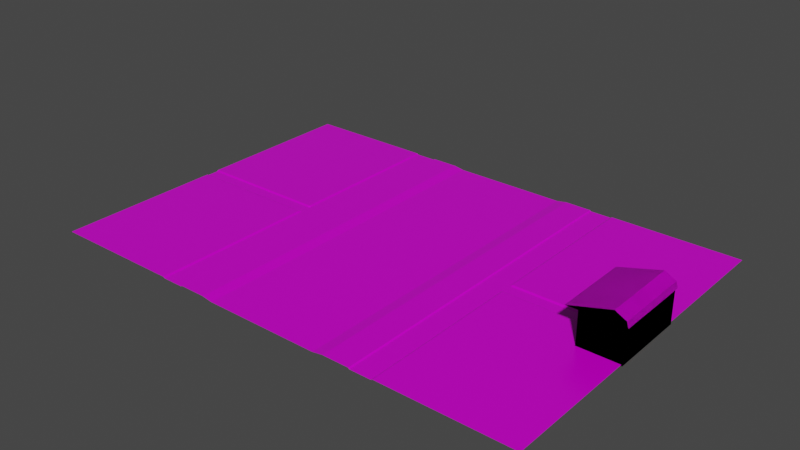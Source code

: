 # Source: Map.blend  (saved by Blender 2.93.21; exported with 4.5.12 LTS)
import bpy
from mathutils import Matrix  # noqa: F401  (used for matrix-valued properties, if any)

bpy.ops.wm.read_factory_settings(use_empty=True)
scene = bpy.context.scene
scene.name = 'Scene'

# ---- collections
col_collection = bpy.data.collections.new('Collection'); scene.collection.children.link(col_collection)

# ---- images (referenced by path relative to the original .blend; pixels are not part of the script)
import os
ASSET_DIR = os.environ.get("B2B_ASSET_DIR", "")  # directory of the original .blend (textures are referenced by path, not embedded)
HERE = os.path.dirname(os.path.abspath(__file__))  # packed textures are extracted next to this script under _unpacked/

def load_image(name, relpath, width, height, colorspace="sRGB"):
    """Load a texture the original file referenced (path relative to the .blend, or extracted next to this script)."""
    p = next((c for c in (os.path.join(HERE, relpath), os.path.join(ASSET_DIR, relpath)) if relpath and os.path.exists(c)), "")
    if p:
        img = bpy.data.images.load(p, check_existing=True)
        img.name = name
    else:  # same state as the original file: an image datablock whose file is absent (Cycles renders it pink)
        img = bpy.data.images.new(name, width, height)
        img.source = "FILE"
        img.filepath = "//" + (relpath or name)
    img.colorspace_settings.name = colorspace
    return img
img_none_base_color_png = load_image('None_Base_color.png', 'Map floor/Texture/None_Base_color.png', 1024, 1024, 'sRGB')
img_none_metallic_png = load_image('None_Metallic.png', 'Map floor/Texture/None_Metallic.png', 1024, 1024, 'sRGB')
img_none_roughness_png = load_image('None_Roughness.png', 'Map floor/Texture/None_Roughness.png', 1024, 1024, 'sRGB')
img_none_height_png = load_image('None_Height.png', 'Map floor/Texture/None_Height.png', 1024, 1024, 'sRGB')
img_none_height_png_001 = load_image('None_Height.png.001', 'Building/Building 1 Texture/None_Height.png', 1024, 1024, 'sRGB')
img_none_base_color_png_001 = load_image('None_Base_color.png.001', 'Building/Building 1 Texture/None_Base_color.png', 1024, 1024, 'sRGB')
img_none_metallic_png_001 = load_image('None_Metallic.png.001', 'Building/Building 1 Texture/None_Metallic.png', 1024, 1024, 'sRGB')
img_none_roughness_png_001 = load_image('None_Roughness.png.001', 'Building/Building 1 Texture/None_Roughness.png', 1024, 1024, 'sRGB')
img_none_base_color_png_003 = load_image('None_Base_color.png.003', 'Building/Building 2 Texture/None_Base_color.png', 1024, 1024, 'sRGB')
img_none_metallic_png_003 = load_image('None_Metallic.png.003', 'Building/Building 2 Texture/None_Metallic.png', 1024, 1024, 'sRGB')
img_none_roughness_png_003 = load_image('None_Roughness.png.003', 'Building/Building 2 Texture/None_Roughness.png', 1024, 1024, 'sRGB')
img_none_height_png_003 = load_image('None_Height.png.003', 'Building/Building 2 Texture/None_Height.png', 1024, 1024, 'sRGB')

# ---- materials (node trees are filled in below, after node groups)
mat_material = bpy.data.materials.new('Material')
mat_material.use_transparent_shadow = False
mat_material_001 = bpy.data.materials.new('Material.001')
mat_material_001.use_transparent_shadow = False
mat_material_003 = bpy.data.materials.new('Material.003')
mat_material_003.use_transparent_shadow = False

# ---- material node trees
mat_material.use_nodes = True; mat_material.node_tree.nodes.clear()
_N = mat_material.node_tree.nodes; _L = mat_material.node_tree.links
n0 = _N.new('ShaderNodeBsdfPrincipled'); n0.name = 'Principled BSDF'; n0.location = (10, 300)
n0.distribution = 'GGX'
n0.subsurface_method = 'BURLEY'
n0.inputs[3].default_value = 1.45
n0.inputs[27].default_value = (0.0, 0.0, 0.0, 1.0)
n0.inputs[28].default_value = 1.0
n1 = _N.new('ShaderNodeOutputMaterial'); n1.name = 'Material Output'; n1.location = (300, 300)
n2 = _N.new('ShaderNodeTexImage'); n2.name = 'Image Texture'; n2.location = (-448, 420)
n2.image = img_none_base_color_png
n3 = _N.new('ShaderNodeTexImage'); n3.name = 'Image Texture.001'; n3.location = (-846, 387)
n3.image = img_none_metallic_png
n4 = _N.new('ShaderNodeTexImage'); n4.name = 'Image Texture.002'; n4.location = (-846, 141)
n4.image = img_none_roughness_png
n5 = _N.new('ShaderNodeTexImage'); n5.name = 'Image Texture.003'; n5.location = (-836, -136)
n5.image = img_none_height_png
n6 = _N.new('ShaderNodeBump'); n6.name = 'Bump'; n6.location = (-409, -136)
n6.inputs[1].default_value = 1.0
n6.inputs[2].default_value = 1.0
_L.new(n0.outputs[0], n1.inputs[0])
_L.new(n2.outputs[0], n0.inputs[0])
_L.new(n3.outputs[0], n0.inputs[1])
_L.new(n4.outputs[0], n0.inputs[2])
_L.new(n5.outputs[0], n6.inputs[3])
_L.new(n6.outputs[0], n0.inputs[5])
n1.is_active_output = True
mat_material_001.use_nodes = True; mat_material_001.node_tree.nodes.clear()
_N = mat_material_001.node_tree.nodes; _L = mat_material_001.node_tree.links
n0 = _N.new('ShaderNodeBsdfPrincipled'); n0.name = 'Principled BSDF'; n0.location = (10, 300)
n0.distribution = 'GGX'
n0.subsurface_method = 'BURLEY'
n0.inputs[3].default_value = 1.45
n0.inputs[27].default_value = (0.0, 0.0, 0.0, 1.0)
n0.inputs[28].default_value = 1.0
n1 = _N.new('ShaderNodeOutputMaterial'); n1.name = 'Material Output'; n1.location = (300, 300)
n2 = _N.new('ShaderNodeTexImage'); n2.name = 'Image Texture.001'; n2.location = (-612, -296)
n2.image = img_none_height_png_001
n3 = _N.new('ShaderNodeBump'); n3.name = 'Bump'; n3.location = (-307, -212)
n3.inputs[1].default_value = 1.0
n3.inputs[2].default_value = 1.0
n4 = _N.new('ShaderNodeTexImage'); n4.name = 'Image Texture'; n4.location = (-550, 402)
n4.image = img_none_base_color_png_001
n5 = _N.new('ShaderNodeTexImage'); n5.name = 'Image Texture.002'; n5.location = (-513, 135)
n5.image = img_none_metallic_png_001
n6 = _N.new('ShaderNodeTexImage'); n6.name = 'Image Texture.003'; n6.location = (-837, 40)
n6.image = img_none_roughness_png_001
_L.new(n0.outputs[0], n1.inputs[0])
_L.new(n4.outputs[0], n0.inputs[0])
_L.new(n2.outputs[0], n3.inputs[3])
_L.new(n3.outputs[0], n0.inputs[5])
_L.new(n5.outputs[0], n0.inputs[1])
_L.new(n6.outputs[0], n0.inputs[2])
n1.is_active_output = True
mat_material_003.use_nodes = True; mat_material_003.node_tree.nodes.clear()
_N = mat_material_003.node_tree.nodes; _L = mat_material_003.node_tree.links
n0 = _N.new('ShaderNodeBsdfPrincipled'); n0.name = 'Principled BSDF'; n0.location = (10, 300)
n0.distribution = 'GGX'
n0.subsurface_method = 'BURLEY'
n0.inputs[3].default_value = 1.45
n0.inputs[27].default_value = (0.0, 0.0, 0.0, 1.0)
n0.inputs[28].default_value = 1.0
n1 = _N.new('ShaderNodeOutputMaterial'); n1.name = 'Material Output'; n1.location = (300, 300)
n2 = _N.new('ShaderNodeTexImage'); n2.name = 'Image Texture'; n2.location = (-520, 306)
n2.image = img_none_base_color_png_003
n3 = _N.new('ShaderNodeTexImage'); n3.name = 'Image Texture.002'; n3.location = (-878, 128)
n3.image = img_none_metallic_png_003
n4 = _N.new('ShaderNodeTexImage'); n4.name = 'Image Texture.003'; n4.location = (-575, 63)
n4.image = img_none_roughness_png_003
n5 = _N.new('ShaderNodeBump'); n5.name = 'Bump'; n5.location = (-444, -206)
n5.inputs[1].default_value = 1.0
n5.inputs[2].default_value = 1.0
n6 = _N.new('ShaderNodeTexImage'); n6.name = 'Image Texture.001'; n6.location = (-831, -305)
n6.image = img_none_height_png_003
_L.new(n0.outputs[0], n1.inputs[0])
_L.new(n2.outputs[0], n0.inputs[0])
_L.new(n6.outputs[0], n5.inputs[3])
_L.new(n5.outputs[0], n0.inputs[5])
_L.new(n3.outputs[0], n0.inputs[1])
_L.new(n4.outputs[0], n0.inputs[2])
n1.is_active_output = True

# ---- world
world_world = bpy.data.worlds.new('World'); scene.world = world_world
world_world.use_nodes = True; world_world.node_tree.nodes.clear()
_N = world_world.node_tree.nodes; _L = world_world.node_tree.links
n0 = _N.new('ShaderNodeOutputWorld'); n0.name = 'World Output'; n0.location = (300, 300)
n1 = _N.new('ShaderNodeBackground'); n1.name = 'Background'; n1.location = (10, 300)
n1.inputs[0].default_value = (0.05088, 0.05088, 0.05088, 1.0)
_L.new(n1.outputs[0], n0.inputs[0])
n0.is_active_output = True
world_world.color = (0.05088, 0.05088, 0.05088)
world_world.use_sun_shadow = False
world_world.sun_shadow_jitter_overblur = 0.0

# ---- meshes
me_cube_001 = bpy.data.meshes.new('Cube.001')
me_cube_001.from_pydata([(13.82, -0.6405, 0.2882), (13.82, 0.6405, 0.2882), (29.02, -20.07, 0.4004), (29.02, 20.07, 0.4004), (6.69, 20.07, 0.1969), (11.01, -0.6405, 0.4004), (11.01, 0.6405, 0.4004), (6.69, -20.07, 0.1969), (11.13, -20.07, 0.2882), (13.58, -20.07, 0.2882), (13.58, 20.07, 0.2882), (11.13, 20.07, 0.2882), (7.912, -0.6405, 0.4004), (7.912, 0.6405, 0.4004), (13.58, -0.6405, 0.2882), (13.58, 0.6405, 0.2882), (11.13, -0.6405, 0.2882), (11.13, 0.6405, 0.2882), (7.912, 20.07, 0.4004), (7.912, -20.07, 0.4004), (11.01, -20.07, 0.4004), (11.01, 20.07, 0.4004), (6.69, -0.6405, 0.1969), (6.69, 0.6405, 0.1969), (13.82, -20.07, 0.4004), (13.82, 20.07, 0.4004), (29.02, 0.6405, 0.2882), (29.02, -0.6405, 0.2882), (29.02, 0.8555, 0.4004), (13.82, 0.8555, 0.4004), (11.13, 0.8555, 0.2882), (13.58, 0.8555, 0.2882), (7.912, 0.8555, 0.4004), (6.69, 0.8555, 0.1969), (11.01, 0.8555, 0.4004), (6.69, -0.8555, 0.1969), (11.13, -0.8555, 0.2882), (13.58, -0.8555, 0.2882), (7.912, -0.8555, 0.4004), (11.01, -0.8555, 0.4004), (13.82, -0.8555, 0.4004), (29.02, -0.8555, 0.4004), (-13.82, -0.6405, 0.2882), (-13.82, 0.6405, 0.2882), (-29.02, -20.07, 0.4004), (-29.02, 20.07, 0.4004), (-6.69, 20.07, 0.1969), (-11.01, -0.6405, 0.4004), (-11.01, 0.6405, 0.4004), (-6.69, -20.07, 0.1969), (-11.13, -20.07, 0.2882), (-13.58, -20.07, 0.2882), (-13.58, 20.07, 0.2882), (-11.13, 20.07, 0.2882), (-7.912, -0.6405, 0.4004), (-7.912, 0.6405, 0.4004), (-13.58, -0.6405, 0.2882), (-13.58, 0.6405, 0.2882), (-11.13, -0.6405, 0.2882), (-11.13, 0.6405, 0.2882), (-7.912, 20.07, 0.4004), (-7.912, -20.07, 0.4004), (-11.01, -20.07, 0.4004), (-11.01, 20.07, 0.4004), (-6.69, -0.6405, 0.1969), (-6.69, 0.6405, 0.1969), (-13.82, -20.07, 0.4004), (-13.82, 20.07, 0.4004), (-29.02, 0.6405, 0.2882), (-29.02, -0.6405, 0.2882), (0.0, 20.07, 0.1969), (0.0, -20.07, 0.1969), (0.0, 0.6405, 0.1969), (0.0, -0.6405, 0.1969), (-29.02, 0.8555, 0.4004), (0.0, 0.8555, 0.1969), (-13.82, 0.8555, 0.4004), (-11.13, 0.8555, 0.2882), (-13.58, 0.8555, 0.2882), (-7.912, 0.8555, 0.4004), (-6.69, 0.8555, 0.1969), (-11.01, 0.8555, 0.4004), (-6.69, -0.8555, 0.1969), (-11.13, -0.8555, 0.2882), (-13.58, -0.8555, 0.2882), (-7.912, -0.8555, 0.4004), (-11.01, -0.8555, 0.4004), (-13.82, -0.8555, 0.4004), (-29.02, -0.8555, 0.4004), (0.0, -0.8555, 0.1969)], [], [(72, 73, 22, 23), (40, 24, 2, 41), (75, 72, 23, 33), (17, 16, 14, 15), (89, 71, 7, 35), (23, 22, 12, 13), (6, 5, 16, 17), (39, 20, 8, 36), (36, 8, 9, 37), (13, 12, 5, 6), (32, 13, 6, 34), (35, 7, 19, 38), (30, 17, 15, 31), (34, 6, 17, 30), (38, 19, 20, 39), (33, 23, 13, 32), (31, 15, 1, 29), (37, 9, 24, 40), (15, 14, 0, 1), (29, 1, 26, 28), (1, 0, 27, 26), (25, 29, 28, 3), (10, 31, 29, 25), (4, 33, 32, 18), (21, 34, 30, 11), (11, 30, 31, 10), (18, 32, 34, 21), (70, 75, 33, 4), (14, 37, 40, 0), (12, 38, 39, 5), (22, 35, 38, 12), (16, 36, 37, 14), (5, 39, 36, 16), (73, 89, 35, 22), (0, 40, 41, 27), (72, 65, 64, 73), (87, 88, 44, 66), (75, 80, 65, 72), (59, 57, 56, 58), (89, 82, 49, 71), (65, 55, 54, 64), (48, 59, 58, 47), (86, 83, 50, 62), (83, 84, 51, 50), (55, 48, 47, 54), (79, 81, 48, 55), (82, 85, 61, 49), (77, 78, 57, 59), (81, 77, 59, 48), (85, 86, 62, 61), (80, 79, 55, 65), (78, 76, 43, 57), (84, 87, 66, 51), (57, 43, 42, 56), (76, 74, 68, 43), (43, 68, 69, 42), (67, 45, 74, 76), (52, 67, 76, 78), (46, 60, 79, 80), (63, 53, 77, 81), (53, 52, 78, 77), (60, 63, 81, 79), (70, 46, 80, 75), (56, 42, 87, 84), (54, 47, 86, 85), (64, 54, 85, 82), (58, 56, 84, 83), (47, 58, 83, 86), (73, 64, 82, 89), (42, 69, 88, 87)])
_uv = me_cube_001.uv_layers.new(name='UVMap')
_uv.uv.foreach_set('vector', [0.7749, 0.376, 0.7749, 0.4008, 0.6455, 0.4008, 0.6455, 0.376, 0.6222, 0.4106, 0.6387, 0.7629, 0.3465, 0.7813, 0.3232, 0.4119, 0.7749, 0.3718, 0.7749, 0.376, 0.6455, 0.376, 0.6455, 0.3718, 0.9998, 0.376, 0.9998, 0.4008, 0.9525, 0.4008, 0.9525, 0.376, 0.7749, 0.4049, 0.7749, 0.7765, 0.6455, 0.7765, 0.6455, 0.4049, 0.3635, 0.88, 0.3912, 0.8802, 0.391, 0.9069, 0.3633, 0.9067, 0.3614, 0.9732, 0.3917, 0.9728, 0.3917, 0.977, 0.3616, 0.9774, 0.3968, 0.9725, 0.7482, 0.9623, 0.7484, 0.9684, 0.397, 0.9772, 0.9998, 0.4049, 0.9998, 0.7765, 0.9525, 0.7765, 0.9525, 0.4049, 0.3633, 0.9067, 0.391, 0.9069, 0.3917, 0.9728, 0.3614, 0.9732, 0.3587, 0.9066, 0.3633, 0.9067, 0.3614, 0.9732, 0.3563, 0.9729, 0.3954, 0.8841, 0.7483, 0.8824, 0.7484, 0.9052, 0.3955, 0.9069, 0.9998, 0.3718, 0.9998, 0.376, 0.9525, 0.376, 0.9525, 0.3718, 0.3563, 0.9729, 0.3614, 0.9732, 0.3616, 0.9774, 0.3561, 0.9777, 0.3955, 0.9069, 0.7484, 0.9052, 0.7482, 0.9623, 0.3968, 0.9725, 0.3593, 0.88, 0.3639, 0.8801, 0.3633, 0.9067, 0.3587, 0.9066, 0.6277, 0.3733, 0.6275, 0.3781, 0.6223, 0.3781, 0.6218, 0.3728, 0.628, 0.41, 0.6451, 0.7626, 0.6387, 0.7629, 0.6222, 0.4106, 0.6275, 0.3781, 0.6278, 0.4052, 0.6226, 0.4053, 0.6223, 0.3781, 0.6218, 0.3728, 0.6223, 0.3781, 0.3229, 0.3817, 0.3229, 0.3766, 0.6223, 0.3781, 0.6226, 0.4053, 0.3232, 0.4066, 0.3229, 0.3817, 0.6388, 0.01594, 0.6218, 0.3728, 0.3229, 0.3766, 0.3371, 0.0002375, 0.6451, 0.01623, 0.6277, 0.3733, 0.6218, 0.3728, 0.6388, 0.01594, 0.001055, 0.8806, 0.3589, 0.8835, 0.3587, 0.9066, 0.000865, 0.9036, 0.000391, 0.9612, 0.3563, 0.9729, 0.3561, 0.9777, 0.0002375, 0.9675, 0.9998, 0.0002375, 0.9998, 0.3718, 0.9525, 0.3718, 0.9525, 0.0002375, 0.000865, 0.9036, 0.3587, 0.9066, 0.3563, 0.9729, 0.000391, 0.9612, 0.7749, 0.0002384, 0.7749, 0.3718, 0.6455, 0.3718, 0.6455, 0.0002375, 0.6278, 0.4052, 0.628, 0.41, 0.6222, 0.4106, 0.6226, 0.4053, 0.391, 0.9069, 0.3955, 0.9069, 0.3968, 0.9725, 0.3917, 0.9728, 0.3908, 0.8806, 0.3954, 0.8805, 0.3955, 0.9069, 0.391, 0.9069, 0.9998, 0.4008, 0.9998, 0.4049, 0.9525, 0.4049, 0.9525, 0.4008, 0.3917, 0.9728, 0.3968, 0.9725, 0.397, 0.9772, 0.3917, 0.977, 0.7749, 0.4008, 0.7749, 0.4049, 0.6455, 0.4049, 0.6455, 0.4008, 0.6226, 0.4053, 0.6222, 0.4106, 0.3232, 0.4119, 0.3232, 0.4066, 0.7749, 0.376, 0.9043, 0.376, 0.9043, 0.4008, 0.7749, 0.4008, 0.2996, 0.371, 0.0005444, 0.3696, 0.02382, 0.0002375, 0.3161, 0.01866, 0.7749, 0.3718, 0.9043, 0.3718, 0.9043, 0.376, 0.7749, 0.376, 0.9048, 0.376, 0.952, 0.376, 0.952, 0.4008, 0.9048, 0.4008, 0.7749, 0.4049, 0.9043, 0.4049, 0.9043, 0.7765, 0.7749, 0.7765, 0.3635, 0.8795, 0.3633, 0.8528, 0.391, 0.8526, 0.3912, 0.8793, 0.3614, 0.7863, 0.3616, 0.7821, 0.3917, 0.7825, 0.3917, 0.7867, 0.3968, 0.787, 0.397, 0.7823, 0.7484, 0.7911, 0.7482, 0.7972, 0.9048, 0.4049, 0.952, 0.4049, 0.952, 0.7765, 0.9048, 0.7765, 0.3633, 0.8528, 0.3614, 0.7863, 0.3917, 0.7867, 0.391, 0.8526, 0.3587, 0.8529, 0.3563, 0.7866, 0.3614, 0.7863, 0.3633, 0.8528, 0.3954, 0.8754, 0.3955, 0.8526, 0.7484, 0.8543, 0.7483, 0.8771, 0.9048, 0.3718, 0.952, 0.3718, 0.952, 0.376, 0.9048, 0.376, 0.3563, 0.7866, 0.3561, 0.7818, 0.3616, 0.7821, 0.3614, 0.7863, 0.3955, 0.8526, 0.3968, 0.787, 0.7482, 0.7972, 0.7484, 0.8543, 0.3593, 0.8794, 0.3587, 0.8529, 0.3633, 0.8528, 0.3639, 0.8793, 0.305, 0.4082, 0.2992, 0.4087, 0.2996, 0.4034, 0.3049, 0.4034, 0.3054, 0.3715, 0.2996, 0.371, 0.3161, 0.01866, 0.3224, 0.01897, 0.3049, 0.4034, 0.2996, 0.4034, 0.2999, 0.3762, 0.3052, 0.3763, 0.2992, 0.4087, 0.0002375, 0.405, 0.0002924, 0.3998, 0.2996, 0.4034, 0.2996, 0.4034, 0.0002924, 0.3998, 0.0005192, 0.375, 0.2999, 0.3762, 0.3162, 0.7656, 0.01444, 0.7813, 0.0002375, 0.405, 0.2992, 0.4087, 0.3224, 0.7653, 0.3162, 0.7656, 0.2992, 0.4087, 0.305, 0.4082, 0.001055, 0.8789, 0.0008652, 0.8558, 0.3587, 0.8529, 0.3589, 0.876, 0.000391, 0.7982, 0.0002375, 0.792, 0.3561, 0.7818, 0.3563, 0.7866, 0.9048, 0.0002375, 0.952, 0.0002375, 0.952, 0.3718, 0.9048, 0.3718, 0.0008652, 0.8558, 0.000391, 0.7982, 0.3563, 0.7866, 0.3587, 0.8529, 0.7749, 0.0002384, 0.9043, 0.0002392, 0.9043, 0.3718, 0.7749, 0.3718, 0.3052, 0.3763, 0.2999, 0.3762, 0.2996, 0.371, 0.3054, 0.3715, 0.391, 0.8526, 0.3917, 0.7867, 0.3968, 0.787, 0.3955, 0.8526, 0.3908, 0.8789, 0.391, 0.8526, 0.3955, 0.8526, 0.3954, 0.879, 0.9048, 0.4008, 0.952, 0.4008, 0.952, 0.4049, 0.9048, 0.4049, 0.3917, 0.7867, 0.3917, 0.7825, 0.397, 0.7823, 0.3968, 0.787, 0.7749, 0.4008, 0.9043, 0.4008, 0.9043, 0.4049, 0.7749, 0.4049, 0.2999, 0.3762, 0.0005192, 0.375, 0.0005444, 0.3696, 0.2996, 0.371])
me_cube_001.materials.append(mat_material)
me_cube_001.use_remesh_fix_poles = True
me_cube_001.use_remesh_preserve_attributes = False
me_cube_001.update()
me_cube = bpy.data.meshes.new('Cube')
me_cube.from_pydata([(-1.084, -1.0, -1.0), (0.4732, -1.0, 1.288), (-1.084, 1.0, -1.0), (0.4732, 1.0, 1.288), (1.0, -1.0, -1.0), (1.0, -1.0, 1.0), (1.0, 1.0, -1.0), (1.0, 1.0, 1.0), (-1.084, -0.3668, -1.0), (0.4732, -0.3668, 1.288), (1.0, -0.3668, -1.0), (1.0, -0.3668, 1.0), (-0.9645, -0.905, 0.4986), (-1.0, 0.8809, 0.6137), (1.0, 1.0, 0.6601), (1.0, -1.0, 0.6601), (1.0, -0.3668, 0.6601), (-0.9645, -0.4618, 0.4986), (-1.0, 0.8809, -0.7065), (1.0, 1.0, -0.8983), (1.0, -1.0, -0.8983), (1.0, -0.3668, -0.8983), (-0.9645, -0.4618, -0.8697), (-0.9645, -0.905, -0.8697), (-1.0, -1.0, -0.8983), (-1.0, -1.0, 0.6877), (-1.0, -0.2477, 0.6137), (-1.0, -0.2477, -0.7065), (-1.0, -0.3668, 0.6877), (-1.0, 1.0, 0.6877), (-1.0, 1.0, -0.8983), (-1.0, -0.3668, -0.8983), (-0.9668, -0.2477, 0.6137), (-0.9668, 0.8809, 0.6137), (-0.9668, 0.8809, -0.7065), (-0.9668, -0.2477, -0.7065), (-1.0, -0.929, 0.5395), (-1.0, -0.929, -0.8769), (-1.0, -0.4378, 0.5395), (-1.0, -0.4378, -0.8769), (-1.588, -1.0, 0.6877), (-1.588, 1.0, 0.6877), (1.085, 1.0, 0.709), (1.085, -1.0, 0.709), (1.085, -0.3668, 0.709), (-1.588, -0.3668, 0.6877), (-1.294, 1.0, 0.6877), (1.042, 1.0, 0.6845), (1.042, -1.0, 0.6845), (1.042, -0.3668, 0.6845), (-1.294, -0.3668, 0.6877), (-1.294, -1.0, 0.6877), (-1.448, -1.0, 0.6877), (-1.448, 1.0, 0.6877), (1.065, 1.0, 0.6974), (1.065, -1.0, 0.6974), (1.065, -0.3668, 0.6974), (-1.448, -0.3668, 0.6877), (0.4732, 0.006479, 1.288), (1.0, 0.006479, -1.0), (-1.084, 0.006479, -1.0), (1.0, 0.006479, 1.0), (1.0, 0.006479, 0.6601), (-1.0, 0.006479, 0.6877), (-1.0, 0.006479, -0.8983), (1.0, 0.006479, -0.8983), (-1.0, 0.06053, 0.6137), (-1.0, 0.06053, -0.7065), (-0.9668, 0.06053, 0.6137), (-0.9668, 0.06053, -0.7065), (1.085, 0.006479, 0.709), (-1.588, 0.006479, 0.6877), (-1.294, 0.006479, 0.6877), (1.042, 0.006479, 0.6845), (-1.448, 0.006479, 0.6877), (1.065, 0.006479, 0.6974), (-1.448, -0.3668, 0.3641), (-1.294, -0.3668, 0.3641), (-1.294, 0.006479, 0.3641), (-1.448, 0.006479, 0.3641)], [], [(71, 58, 3, 41), (41, 3, 7, 42), (44, 11, 5, 43), (43, 5, 1, 40), (8, 10, 4, 0), (11, 9, 1, 5), (61, 58, 9, 11), (60, 59, 10, 8), (70, 61, 11, 44), (40, 1, 9, 45), (23, 12, 17, 22), (65, 62, 16, 21), (20, 15, 25, 24), (21, 16, 15, 20), (30, 29, 14, 19), (67, 27, 35, 69), (60, 64, 30, 2), (2, 30, 19, 6), (10, 21, 20, 4), (4, 20, 24, 0), (59, 65, 21, 10), (0, 24, 31, 8), (36, 37, 24, 25), (38, 36, 25, 28), (39, 38, 28, 31), (37, 39, 31, 24), (66, 26, 28, 63), (18, 13, 29, 30), (26, 27, 31, 28), (67, 18, 30, 64), (69, 68, 33, 34), (13, 18, 34, 33), (27, 26, 32, 35), (66, 13, 33, 68), (23, 22, 39, 37), (22, 17, 38, 39), (17, 12, 36, 38), (12, 23, 37, 36), (52, 40, 45, 57), (75, 70, 44, 56), (55, 43, 40, 52), (56, 44, 43, 55), (53, 41, 42, 54), (74, 71, 41, 53), (63, 72, 46, 29), (29, 46, 47, 14), (16, 49, 48, 15), (15, 48, 51, 25), (62, 73, 49, 16), (25, 51, 50, 28), (72, 74, 53, 46), (46, 53, 54, 47), (49, 56, 55, 48), (48, 55, 52, 51), (73, 75, 56, 49), (51, 52, 57, 50), (47, 54, 75, 73), (74, 72, 78, 79), (14, 47, 73, 62), (28, 50, 72, 63), (57, 45, 71, 74), (54, 42, 70, 75), (26, 66, 68, 32), (35, 32, 68, 69), (27, 67, 64, 31), (13, 66, 63, 29), (6, 19, 65, 59), (8, 31, 64, 60), (18, 67, 69, 34), (19, 14, 62, 65), (42, 7, 61, 70), (2, 6, 59, 60), (7, 3, 58, 61), (45, 9, 58, 71), (77, 76, 79, 78), (50, 57, 76, 77), (57, 74, 79, 76), (72, 50, 77, 78)])
_uv = me_cube.uv_layers.new(name='UVMap')
_uv.uv.foreach_set('vector', [0.5569, 0.3033, 0.185, 0.3033, 0.185, 0.1311, 0.5569, 0.1311, 0.5569, 0.1311, 0.185, 0.1311, 0.1113, 0.05762, 0.1113, 0.005081, 0.02837, 0.3679, 0.0809, 0.3679, 0.0809, 0.4777, 0.02837, 0.4777, 0.1113, 0.6037, 0.1113, 0.5512, 0.185, 0.4777, 0.5569, 0.4777, 0.7682, 0.7509, 0.4151, 0.7509, 0.4151, 0.6436, 0.7682, 0.6436, 0.0809, 0.3679, 0.185, 0.3679, 0.185, 0.4777, 0.0809, 0.4777, 0.0809, 0.3033, 0.185, 0.3033, 0.185, 0.3679, 0.0809, 0.3679, 0.7682, 0.8141, 0.4151, 0.8141, 0.4151, 0.7509, 0.7682, 0.7509, 0.02837, 0.3033, 0.0809, 0.3033, 0.0809, 0.3679, 0.02836, 0.3679, 0.5569, 0.4777, 0.185, 0.4777, 0.185, 0.3679, 0.5569, 0.3679, 0.7816, 0.07423, 0.7816, 0.3932, 0.6783, 0.3932, 0.6783, 0.07423, 0.9954, 0.1259, 0.8007, 0.1259, 0.8007, 0.07928, 0.9954, 0.07928, 0.9954, 0.9998, 0.8007, 0.9998, 0.7973, 0.7499, 0.9954, 0.7499, 0.9954, 0.07928, 0.8007, 0.07928, 0.8007, 0.0001553, 0.9954, 0.0001553, 0.9954, 0.5, 0.7973, 0.5, 0.8007, 0.2501, 0.9954, 0.2501, 0.6487, 0.5303, 0.6486, 0.5003, 0.6518, 0.5003, 0.6519, 0.5303, 0.7682, 0.8141, 0.7905, 0.8141, 0.7905, 0.9824, 0.7682, 0.9824, 0.7682, 0.9824, 0.7539, 0.9996, 0.4151, 0.9996, 0.4151, 0.9824, 0.4151, 0.7509, 0.3979, 0.7509, 0.3979, 0.6436, 0.4151, 0.6436, 0.4151, 0.6436, 0.4151, 0.6264, 0.7539, 0.6264, 0.7682, 0.6436, 0.4151, 0.8141, 0.3979, 0.8141, 0.3979, 0.7509, 0.4151, 0.7509, 0.7682, 0.6436, 0.7905, 0.6436, 0.7905, 0.7509, 0.7682, 0.7509, 0.8158, 0.7411, 0.9928, 0.7411, 0.9954, 0.7499, 0.7973, 0.7499, 0.8158, 0.6797, 0.8158, 0.7411, 0.7973, 0.7499, 0.7973, 0.6708, 0.9928, 0.6797, 0.8158, 0.6797, 0.7973, 0.6708, 0.9954, 0.6708, 0.9928, 0.7411, 0.9928, 0.6797, 0.9954, 0.6708, 0.9954, 0.7499, 0.8065, 0.6174, 0.8065, 0.6559, 0.7973, 0.6708, 0.7973, 0.6242, 0.9715, 0.5149, 0.8065, 0.5149, 0.7973, 0.5, 0.9954, 0.5, 0.8065, 0.6559, 0.9715, 0.6559, 0.9954, 0.6708, 0.7973, 0.6708, 0.9715, 0.6174, 0.9715, 0.5149, 0.9954, 0.5, 0.9954, 0.6242, 0.6519, 0.5303, 0.7805, 0.5297, 0.781, 0.6096, 0.6523, 0.6102, 0.781, 0.6128, 0.6524, 0.6135, 0.6523, 0.6102, 0.781, 0.6096, 0.6518, 0.4971, 0.7804, 0.4964, 0.7804, 0.4996, 0.6518, 0.5003, 0.7838, 0.5296, 0.7842, 0.6096, 0.781, 0.6096, 0.7805, 0.5297, 0.7816, 0.07423, 0.6783, 0.07423, 0.6727, 0.06578, 0.7872, 0.06578, 0.6783, 0.07423, 0.6783, 0.3932, 0.6683, 0.4028, 0.6683, 0.07255, 0.6783, 0.3932, 0.7816, 0.3932, 0.7872, 0.4059, 0.6727, 0.4059, 0.7816, 0.3932, 0.7816, 0.07423, 0.7916, 0.07255, 0.7916, 0.4028, 0.5811, 0.4777, 0.5569, 0.4777, 0.5569, 0.3679, 0.5811, 0.3679, 0.02434, 0.3033, 0.02837, 0.3033, 0.02836, 0.3679, 0.02434, 0.3679, 0.119, 0.6057, 0.1113, 0.6037, 0.5569, 0.4777, 0.3352, 0.5446, 0.02434, 0.3679, 0.02837, 0.3679, 0.02837, 0.4777, 0.02434, 0.4777, 0.3352, 0.0642, 0.5569, 0.1311, 0.1113, 0.005081, 0.119, 0.003066, 0.5811, 0.3033, 0.5569, 0.3033, 0.5569, 0.1311, 0.5811, 0.1311, 0.6588, 0.3033, 0.6078, 0.3033, 0.6078, 0.1311, 0.6588, 0.1311, 0.1754, 0.016, 0.2276, 0.03175, 0.1227, 0.00208, 0.1245, 0.001595, 0.01139, 0.3679, 0.01988, 0.3679, 0.01988, 0.4777, 0.01139, 0.4777, 0.1245, 0.6072, 0.1227, 0.6067, 0.2276, 0.577, 0.1754, 0.5928, 0.01139, 0.3033, 0.01988, 0.3033, 0.01988, 0.3679, 0.01139, 0.3679, 0.6588, 0.4777, 0.6078, 0.4777, 0.6078, 0.3679, 0.6588, 0.3679, 0.6078, 0.3033, 0.5811, 0.3033, 0.5811, 0.1311, 0.6078, 0.1311, 0.2276, 0.03175, 0.3352, 0.0642, 0.119, 0.003066, 0.1227, 0.00208, 0.01988, 0.3679, 0.02434, 0.3679, 0.02434, 0.4777, 0.01988, 0.4777, 0.1227, 0.6067, 0.119, 0.6057, 0.3352, 0.5446, 0.2276, 0.577, 0.01988, 0.3033, 0.02434, 0.3033, 0.02434, 0.3679, 0.01988, 0.3679, 0.6078, 0.4777, 0.5811, 0.4777, 0.5811, 0.3679, 0.6078, 0.3679, 0.01988, 0.1311, 0.02434, 0.1311, 0.02434, 0.3033, 0.01988, 0.3033, 0.07743, 0.9837, 0.04437, 0.9506, 0.1137, 0.8813, 0.1467, 0.9143, 0.01139, 0.1311, 0.01988, 0.1311, 0.01988, 0.3033, 0.01139, 0.3033, 0.6588, 0.3679, 0.6078, 0.3679, 0.6078, 0.3033, 0.6588, 0.3033, 0.5811, 0.3679, 0.5569, 0.3679, 0.5569, 0.3033, 0.5811, 0.3033, 0.02434, 0.1311, 0.02837, 0.1311, 0.02837, 0.3033, 0.02434, 0.3033, 0.7836, 0.4996, 0.7838, 0.5296, 0.7805, 0.5297, 0.7804, 0.4996, 0.6518, 0.5003, 0.7804, 0.4996, 0.7805, 0.5297, 0.6519, 0.5303, 0.9715, 0.6559, 0.9715, 0.6174, 0.9954, 0.6242, 0.9954, 0.6708, 0.8065, 0.5149, 0.8065, 0.6174, 0.7973, 0.6242, 0.7973, 0.5, 0.4151, 0.9824, 0.3979, 0.9824, 0.3979, 0.8141, 0.4151, 0.8141, 0.7682, 0.7509, 0.7905, 0.7509, 0.7905, 0.8141, 0.7682, 0.8141, 0.6491, 0.6102, 0.6487, 0.5303, 0.6519, 0.5303, 0.6523, 0.6102, 0.9954, 0.2501, 0.8007, 0.2501, 0.8007, 0.1259, 0.9954, 0.1259, 0.02837, 0.1311, 0.0809, 0.1311, 0.0809, 0.3033, 0.02837, 0.3033, 0.7682, 0.9824, 0.4151, 0.9824, 0.4151, 0.8141, 0.7682, 0.8141, 0.0809, 0.1311, 0.185, 0.1311, 0.185, 0.3033, 0.0809, 0.3033, 0.5569, 0.3679, 0.185, 0.3679, 0.185, 0.3033, 0.5569, 0.3033, 0.1936, 0.8014, 0.2267, 0.8344, 0.1467, 0.9143, 0.1137, 0.8813, 0.2629, 0.732, 0.296, 0.7651, 0.2267, 0.8344, 0.1936, 0.8014, 0.296, 0.9037, 0.2161, 0.9837, 0.1467, 0.9143, 0.2267, 0.8344, 0.04437, 0.812, 0.1243, 0.732, 0.1936, 0.8014, 0.1137, 0.8813])
me_cube.materials.append(mat_material_001)
me_cube.use_remesh_fix_poles = True
me_cube.use_remesh_preserve_attributes = False
me_cube.update()
me_cube_002 = bpy.data.meshes.new('Cube.002')
me_cube_002.from_pydata([(-1.084, -1.0, -1.0), (0.4732, -1.0, 1.288), (-1.084, 1.0, -1.0), (0.4732, 1.0, 1.288), (1.0, -1.0, -1.0), (1.0, -1.0, 1.0), (1.0, 1.0, -1.0), (1.0, 1.0, 1.0), (-1.084, -0.3668, -1.0), (0.4732, -0.3668, 1.288), (1.0, -0.3668, -1.0), (1.0, -0.3668, 1.0), (-0.9645, -0.905, 0.4986), (-1.0, 0.8809, 0.6137), (1.0, 1.0, 0.6601), (1.0, -1.0, 0.6601), (1.0, -0.3668, 0.6601), (-0.9645, -0.4618, 0.4986), (-1.0, 0.8809, -0.7065), (1.0, 1.0, -0.8983), (1.0, -1.0, -0.8983), (1.0, -0.3668, -0.8983), (-0.9645, -0.4618, -0.8697), (-0.9645, -0.905, -0.8697), (-1.0, -1.0, -0.8983), (-1.0, -1.0, 0.6877), (-1.0, -0.2477, 0.6137), (-1.0, -0.2477, -0.7065), (-1.0, -0.3668, 0.6877), (-1.0, 1.0, 0.6877), (-1.0, 1.0, -0.8983), (-1.0, -0.3668, -0.8983), (-0.9668, -0.2477, 0.6137), (-0.9668, 0.8809, 0.6137), (-0.9668, 0.8809, -0.7065), (-0.9668, -0.2477, -0.7065), (-1.0, -0.929, 0.5395), (-1.0, -0.929, -0.8769), (-1.0, -0.4378, 0.5395), (-1.0, -0.4378, -0.8769), (-1.588, -1.0, 0.6877), (-1.588, 1.0, 0.6877), (1.085, 1.0, 0.709), (1.085, -1.0, 0.709), (1.085, -0.3668, 0.709), (-1.588, -0.3668, 0.6877), (-1.294, 1.0, 0.6877), (1.042, 1.0, 0.6845), (1.042, -1.0, 0.6845), (1.042, -0.3668, 0.6845), (-1.294, -0.3668, 0.6877), (-1.294, -1.0, 0.6877), (-1.448, -1.0, 0.6877), (-1.448, 1.0, 0.6877), (1.065, 1.0, 0.6974), (1.065, -1.0, 0.6974), (1.065, -0.3668, 0.6974), (-1.448, -0.3668, 0.6877), (0.4732, 0.006479, 1.288), (1.0, 0.006479, -1.0), (-1.084, 0.006479, -1.0), (1.0, 0.006479, 1.0), (1.0, 0.006479, 0.6601), (-1.0, 0.006479, 0.6877), (-1.0, 0.006479, -0.8983), (1.0, 0.006479, -0.8983), (-1.0, 0.06053, 0.6137), (-1.0, 0.06053, -0.7065), (-0.9668, 0.06053, 0.6137), (-0.9668, 0.06053, -0.7065), (1.085, 0.006479, 0.709), (-1.588, 0.006479, 0.6877), (-1.294, 0.006479, 0.6877), (1.042, 0.006479, 0.6845), (-1.448, 0.006479, 0.6877), (1.065, 0.006479, 0.6974), (-1.448, -0.3668, 0.3641), (-1.294, -0.3668, 0.3641), (-1.294, 0.006479, 0.3641), (-1.448, 0.006479, 0.3641)], [], [(71, 58, 3, 41), (41, 3, 7, 42), (44, 11, 5, 43), (43, 5, 1, 40), (8, 10, 4, 0), (11, 9, 1, 5), (61, 58, 9, 11), (60, 59, 10, 8), (70, 61, 11, 44), (40, 1, 9, 45), (23, 12, 17, 22), (65, 62, 16, 21), (20, 15, 25, 24), (21, 16, 15, 20), (30, 29, 14, 19), (67, 27, 35, 69), (60, 64, 30, 2), (2, 30, 19, 6), (10, 21, 20, 4), (4, 20, 24, 0), (59, 65, 21, 10), (0, 24, 31, 8), (36, 37, 24, 25), (38, 36, 25, 28), (39, 38, 28, 31), (37, 39, 31, 24), (66, 26, 28, 63), (18, 13, 29, 30), (26, 27, 31, 28), (67, 18, 30, 64), (69, 68, 33, 34), (13, 18, 34, 33), (27, 26, 32, 35), (66, 13, 33, 68), (23, 22, 39, 37), (22, 17, 38, 39), (17, 12, 36, 38), (12, 23, 37, 36), (52, 40, 45, 57), (75, 70, 44, 56), (55, 43, 40, 52), (56, 44, 43, 55), (53, 41, 42, 54), (74, 71, 41, 53), (63, 72, 46, 29), (29, 46, 47, 14), (16, 49, 48, 15), (15, 48, 51, 25), (62, 73, 49, 16), (25, 51, 50, 28), (72, 74, 53, 46), (46, 53, 54, 47), (49, 56, 55, 48), (48, 55, 52, 51), (73, 75, 56, 49), (51, 52, 57, 50), (47, 54, 75, 73), (74, 72, 78, 79), (14, 47, 73, 62), (28, 50, 72, 63), (57, 45, 71, 74), (54, 42, 70, 75), (26, 66, 68, 32), (35, 32, 68, 69), (27, 67, 64, 31), (13, 66, 63, 29), (6, 19, 65, 59), (8, 31, 64, 60), (18, 67, 69, 34), (19, 14, 62, 65), (42, 7, 61, 70), (2, 6, 59, 60), (7, 3, 58, 61), (45, 9, 58, 71), (77, 76, 79, 78), (50, 57, 76, 77), (57, 74, 79, 76), (72, 50, 77, 78)])
_uv = me_cube_002.uv_layers.new(name='UVMap')
_uv.uv.foreach_set('vector', [0.5569, 0.3033, 0.185, 0.3033, 0.185, 0.1311, 0.5569, 0.1311, 0.5569, 0.1311, 0.185, 0.1311, 0.1113, 0.05762, 0.1113, 0.005081, 0.02837, 0.3679, 0.0809, 0.3679, 0.0809, 0.4777, 0.02837, 0.4777, 0.1113, 0.6037, 0.1113, 0.5512, 0.185, 0.4777, 0.5569, 0.4777, 0.7682, 0.7509, 0.4151, 0.7509, 0.4151, 0.6436, 0.7682, 0.6436, 0.0809, 0.3679, 0.185, 0.3679, 0.185, 0.4777, 0.0809, 0.4777, 0.0809, 0.3033, 0.185, 0.3033, 0.185, 0.3679, 0.0809, 0.3679, 0.7682, 0.8141, 0.4151, 0.8141, 0.4151, 0.7509, 0.7682, 0.7509, 0.02837, 0.3033, 0.0809, 0.3033, 0.0809, 0.3679, 0.02836, 0.3679, 0.5569, 0.4777, 0.185, 0.4777, 0.185, 0.3679, 0.5569, 0.3679, 0.7816, 0.07423, 0.7816, 0.3932, 0.6783, 0.3932, 0.6783, 0.07423, 0.9954, 0.1259, 0.8007, 0.1259, 0.8007, 0.07928, 0.9954, 0.07928, 0.9954, 0.9998, 0.8007, 0.9998, 0.7973, 0.7499, 0.9954, 0.7499, 0.9954, 0.07928, 0.8007, 0.07928, 0.8007, 0.0001553, 0.9954, 0.0001553, 0.9954, 0.5, 0.7973, 0.5, 0.8007, 0.2501, 0.9954, 0.2501, 0.6487, 0.5303, 0.6486, 0.5003, 0.6518, 0.5003, 0.6519, 0.5303, 0.7682, 0.8141, 0.7905, 0.8141, 0.7905, 0.9824, 0.7682, 0.9824, 0.7682, 0.9824, 0.7539, 0.9996, 0.4151, 0.9996, 0.4151, 0.9824, 0.4151, 0.7509, 0.3979, 0.7509, 0.3979, 0.6436, 0.4151, 0.6436, 0.4151, 0.6436, 0.4151, 0.6264, 0.7539, 0.6264, 0.7682, 0.6436, 0.4151, 0.8141, 0.3979, 0.8141, 0.3979, 0.7509, 0.4151, 0.7509, 0.7682, 0.6436, 0.7905, 0.6436, 0.7905, 0.7509, 0.7682, 0.7509, 0.8158, 0.7411, 0.9928, 0.7411, 0.9954, 0.7499, 0.7973, 0.7499, 0.8158, 0.6797, 0.8158, 0.7411, 0.7973, 0.7499, 0.7973, 0.6708, 0.9928, 0.6797, 0.8158, 0.6797, 0.7973, 0.6708, 0.9954, 0.6708, 0.9928, 0.7411, 0.9928, 0.6797, 0.9954, 0.6708, 0.9954, 0.7499, 0.8065, 0.6174, 0.8065, 0.6559, 0.7973, 0.6708, 0.7973, 0.6242, 0.9715, 0.5149, 0.8065, 0.5149, 0.7973, 0.5, 0.9954, 0.5, 0.8065, 0.6559, 0.9715, 0.6559, 0.9954, 0.6708, 0.7973, 0.6708, 0.9715, 0.6174, 0.9715, 0.5149, 0.9954, 0.5, 0.9954, 0.6242, 0.6519, 0.5303, 0.7805, 0.5297, 0.781, 0.6096, 0.6523, 0.6102, 0.781, 0.6128, 0.6524, 0.6135, 0.6523, 0.6102, 0.781, 0.6096, 0.6518, 0.4971, 0.7804, 0.4964, 0.7804, 0.4996, 0.6518, 0.5003, 0.7838, 0.5296, 0.7842, 0.6096, 0.781, 0.6096, 0.7805, 0.5297, 0.7816, 0.07423, 0.6783, 0.07423, 0.6727, 0.06578, 0.7872, 0.06578, 0.6783, 0.07423, 0.6783, 0.3932, 0.6683, 0.4028, 0.6683, 0.07255, 0.6783, 0.3932, 0.7816, 0.3932, 0.7872, 0.4059, 0.6727, 0.4059, 0.7816, 0.3932, 0.7816, 0.07423, 0.7916, 0.07255, 0.7916, 0.4028, 0.5811, 0.4777, 0.5569, 0.4777, 0.5569, 0.3679, 0.5811, 0.3679, 0.02434, 0.3033, 0.02837, 0.3033, 0.02836, 0.3679, 0.02434, 0.3679, 0.119, 0.6057, 0.1113, 0.6037, 0.5569, 0.4777, 0.3352, 0.5446, 0.02434, 0.3679, 0.02837, 0.3679, 0.02837, 0.4777, 0.02434, 0.4777, 0.3352, 0.0642, 0.5569, 0.1311, 0.1113, 0.005081, 0.119, 0.003066, 0.5811, 0.3033, 0.5569, 0.3033, 0.5569, 0.1311, 0.5811, 0.1311, 0.6588, 0.3033, 0.6078, 0.3033, 0.6078, 0.1311, 0.6588, 0.1311, 0.1754, 0.016, 0.2276, 0.03175, 0.1227, 0.00208, 0.1245, 0.001595, 0.01139, 0.3679, 0.01988, 0.3679, 0.01988, 0.4777, 0.01139, 0.4777, 0.1245, 0.6072, 0.1227, 0.6067, 0.2276, 0.577, 0.1754, 0.5928, 0.01139, 0.3033, 0.01988, 0.3033, 0.01988, 0.3679, 0.01139, 0.3679, 0.6588, 0.4777, 0.6078, 0.4777, 0.6078, 0.3679, 0.6588, 0.3679, 0.6078, 0.3033, 0.5811, 0.3033, 0.5811, 0.1311, 0.6078, 0.1311, 0.2276, 0.03175, 0.3352, 0.0642, 0.119, 0.003066, 0.1227, 0.00208, 0.01988, 0.3679, 0.02434, 0.3679, 0.02434, 0.4777, 0.01988, 0.4777, 0.1227, 0.6067, 0.119, 0.6057, 0.3352, 0.5446, 0.2276, 0.577, 0.01988, 0.3033, 0.02434, 0.3033, 0.02434, 0.3679, 0.01988, 0.3679, 0.6078, 0.4777, 0.5811, 0.4777, 0.5811, 0.3679, 0.6078, 0.3679, 0.01988, 0.1311, 0.02434, 0.1311, 0.02434, 0.3033, 0.01988, 0.3033, 0.07743, 0.9837, 0.04437, 0.9506, 0.1137, 0.8813, 0.1467, 0.9143, 0.01139, 0.1311, 0.01988, 0.1311, 0.01988, 0.3033, 0.01139, 0.3033, 0.6588, 0.3679, 0.6078, 0.3679, 0.6078, 0.3033, 0.6588, 0.3033, 0.5811, 0.3679, 0.5569, 0.3679, 0.5569, 0.3033, 0.5811, 0.3033, 0.02434, 0.1311, 0.02837, 0.1311, 0.02837, 0.3033, 0.02434, 0.3033, 0.7836, 0.4996, 0.7838, 0.5296, 0.7805, 0.5297, 0.7804, 0.4996, 0.6518, 0.5003, 0.7804, 0.4996, 0.7805, 0.5297, 0.6519, 0.5303, 0.9715, 0.6559, 0.9715, 0.6174, 0.9954, 0.6242, 0.9954, 0.6708, 0.8065, 0.5149, 0.8065, 0.6174, 0.7973, 0.6242, 0.7973, 0.5, 0.4151, 0.9824, 0.3979, 0.9824, 0.3979, 0.8141, 0.4151, 0.8141, 0.7682, 0.7509, 0.7905, 0.7509, 0.7905, 0.8141, 0.7682, 0.8141, 0.6491, 0.6102, 0.6487, 0.5303, 0.6519, 0.5303, 0.6523, 0.6102, 0.9954, 0.2501, 0.8007, 0.2501, 0.8007, 0.1259, 0.9954, 0.1259, 0.02837, 0.1311, 0.0809, 0.1311, 0.0809, 0.3033, 0.02837, 0.3033, 0.7682, 0.9824, 0.4151, 0.9824, 0.4151, 0.8141, 0.7682, 0.8141, 0.0809, 0.1311, 0.185, 0.1311, 0.185, 0.3033, 0.0809, 0.3033, 0.5569, 0.3679, 0.185, 0.3679, 0.185, 0.3033, 0.5569, 0.3033, 0.1936, 0.8014, 0.2267, 0.8344, 0.1467, 0.9143, 0.1137, 0.8813, 0.2629, 0.732, 0.296, 0.7651, 0.2267, 0.8344, 0.1936, 0.8014, 0.296, 0.9037, 0.2161, 0.9837, 0.1467, 0.9143, 0.2267, 0.8344, 0.04437, 0.812, 0.1243, 0.732, 0.1936, 0.8014, 0.1137, 0.8813])
me_cube_002.materials.append(mat_material_003)
me_cube_002.use_remesh_fix_poles = True
me_cube_002.use_remesh_preserve_attributes = False
me_cube_002.update()

# ---- objects
ob_world = bpy.data.objects.new('World', me_cube_001)
ob_building_1 = bpy.data.objects.new('Building 1', me_cube)
ob_building_2 = bpy.data.objects.new('Building 2', me_cube_002)

# ---- transforms, parenting, visibility, modifiers, constraints
ob_world.location = (0.0, 0.0, 0.0)
ob_building_1.location = (26.72, 0.0, 2.567)
ob_building_1.scale = (2.394, 4.492, 2.31)
ob_building_2.location = (26.72, 0.0, 2.567)
ob_building_2.scale = (2.394, 4.492, 2.31)

# ---- collection membership
col_collection.objects.link(ob_world)
col_collection.objects.link(ob_building_1)
col_collection.objects.link(ob_building_2)

# ---- scene / render settings (as saved in the file)
scene.frame_start = 1; scene.frame_end = 250; scene.frame_set(2)
scene.render.engine = 'BLENDER_EEVEE_NEXT'
scene.cycles.use_denoising = False
scene.cycles.samples = 128
scene.cycles.sampling_pattern = 'TABULATED_SOBOL'
scene.cycles.use_adaptive_sampling = False
scene.cycles.use_light_tree = False
scene.view_settings.view_transform = 'Filmic'
bpy.context.view_layer.update()

# ---- added for rendering (the .blend has no active camera and no usable light): camera, sun
cam_auto = bpy.data.cameras.new('AutoCamera')
cam_auto.lens = 50.0
cam_auto.sensor_width = 36.0
cam_auto.clip_end = 1153.12
ob_auto_camera = bpy.data.objects.new('AutoCamera', cam_auto)
scene.collection.objects.link(ob_auto_camera)
ob_auto_camera.location = (65.8533, -78.846, 55.4341)
ob_auto_camera.rotation_euler = (1.09748, -7.21219e-08, 0.694738)
scene.camera = ob_auto_camera
light_auto_sun = bpy.data.lights.new('AutoSun', 'SUN')
light_auto_sun.energy = 3.0
light_auto_sun.angle = 0.0523599
ob_auto_sun = bpy.data.objects.new('AutoSun', light_auto_sun)
scene.collection.objects.link(ob_auto_sun)
ob_auto_sun.rotation_euler = (0.872665, 0.174533, 0.523599)
bpy.context.view_layer.update()

